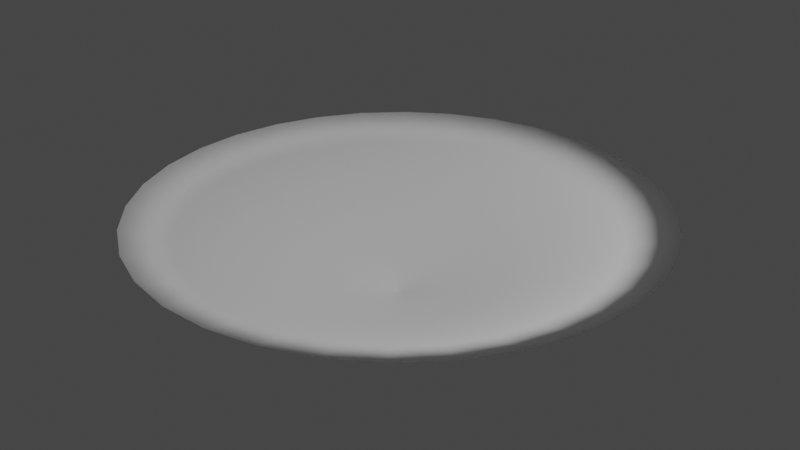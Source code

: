 # Source: aura1.blend  (saved by Blender 2.93.20; exported with 4.5.12 LTS)
import bpy
from mathutils import Matrix  # noqa: F401  (used for matrix-valued properties, if any)

bpy.ops.wm.read_factory_settings(use_empty=True)
scene = bpy.context.scene
scene.name = 'Scene'

# ---- collections
col_collection = bpy.data.collections.new('Collection'); scene.collection.children.link(col_collection)

# ---- world
world_world = bpy.data.worlds.new('World'); scene.world = world_world
world_world.use_nodes = True; world_world.node_tree.nodes.clear()
_N = world_world.node_tree.nodes; _L = world_world.node_tree.links
n0 = _N.new('ShaderNodeOutputWorld'); n0.name = 'World Output'; n0.location = (300, 300)
n1 = _N.new('ShaderNodeBackground'); n1.name = 'Background'; n1.location = (10, 300)
n1.inputs[0].default_value = (0.05088, 0.05088, 0.05088, 1.0)
_L.new(n1.outputs[0], n0.inputs[0])
n0.is_active_output = True
world_world.color = (0.05088, 0.05088, 0.05088)
world_world.use_sun_shadow = False
world_world.sun_shadow_jitter_overblur = 0.0

# ---- cameras
cam_camera = bpy.data.cameras.new('Camera')
cam_camera.clip_end = 100.0
cam_camera.ortho_scale = 7.314

# ---- lights
light_light = bpy.data.lights.new('Light', 'POINT')
light_light.transmission_factor = 0.0
light_light.energy = 1000.0
light_light.shadow_soft_size = 0.1
light_light.shadow_maximum_resolution = 0.006
light_light.use_absolute_resolution = True

# ---- meshes
me_circle = bpy.data.meshes.new('Circle')
me_circle.from_pydata([(0.0, 1.0, 0.03677), (-0.1951, 0.9808, 0.03677), (-0.3827, 0.9239, 0.03677), (-0.5556, 0.8315, 0.03677), (-0.7071, 0.7071, 0.03677), (-0.8315, 0.5556, 0.03677), (-0.9239, 0.3827, 0.03677), (-0.9808, 0.1951, 0.03677), (-1.0, -4.371e-08, 0.03677), (-0.9808, -0.1951, 0.03677), (-0.9239, -0.3827, 0.03677), (-0.8315, -0.5556, 0.03677), (-0.7071, -0.7071, 0.03677), (-0.5556, -0.8315, 0.03677), (-0.3827, -0.9239, 0.03677), (-0.1951, -0.9808, 0.03677), (8.742e-08, -1.0, 0.03677), (0.1951, -0.9808, 0.03677), (0.3827, -0.9239, 0.03677), (0.5556, -0.8315, 0.03677), (0.7071, -0.7071, 0.03677), (0.8315, -0.5556, 0.03677), (0.9239, -0.3827, 0.03677), (0.9808, -0.1951, 0.03677), (1.0, 1.192e-08, 0.03677), (0.9808, 0.1951, 0.03677), (0.9239, 0.3827, 0.03677), (0.8315, 0.5556, 0.03677), (0.7071, 0.7071, 0.03677), (0.5556, 0.8315, 0.03677), (0.3827, 0.9239, 0.03677), (0.1951, 0.9808, 0.03677), (0.0, 1.0, 0.03677), (-0.1951, 0.9808, 0.03677), (-0.3827, 0.9239, 0.03677), (-0.5556, 0.8315, 0.03677), (-0.7071, 0.7071, 0.03677), (-0.8315, 0.5556, 0.03677), (-0.9239, 0.3827, 0.03677), (-0.9808, 0.1951, 0.03677), (-1.0, -4.371e-08, 0.03677), (-0.9808, -0.1951, 0.03677), (-0.9239, -0.3827, 0.03677), (-0.8315, -0.5556, 0.03677), (-0.7071, -0.7071, 0.03677), (-0.5556, -0.8315, 0.03677), (-0.3827, -0.9239, 0.03677), (-0.1951, -0.9808, 0.03677), (8.742e-08, -1.0, 0.03677), (0.1951, -0.9808, 0.03677), (0.3827, -0.9239, 0.03677), (0.5556, -0.8315, 0.03677), (0.7071, -0.7071, 0.03677), (0.8315, -0.5556, 0.03677), (0.9239, -0.3827, 0.03677), (0.9808, -0.1951, 0.03677), (1.0, 1.192e-08, 0.03677), (0.9808, 0.1951, 0.03677), (0.9239, 0.3827, 0.03677), (0.8315, 0.5556, 0.03677), (0.7071, 0.7071, 0.03677), (0.5556, 0.8315, 0.03677), (0.3827, 0.9239, 0.03677), (0.1951, 0.9808, 0.03677), (0.0, 1.0, 0.03677), (-0.1951, 0.9808, 0.03677), (-0.3827, 0.9239, 0.03677), (-0.5556, 0.8315, 0.03677), (-0.7071, 0.7071, 0.03677), (-0.8315, 0.5556, 0.03677), (-0.9239, 0.3827, 0.03677), (-0.9808, 0.1951, 0.03677), (-1.0, -4.371e-08, 0.03677), (-0.9808, -0.1951, 0.03677), (-0.9239, -0.3827, 0.03677), (-0.8315, -0.5556, 0.03677), (-0.7071, -0.7071, 0.03677), (-0.5556, -0.8315, 0.03677), (-0.3827, -0.9239, 0.03677), (-0.1951, -0.9808, 0.03677), (8.742e-08, -1.0, 0.03677), (0.1951, -0.9808, 0.03677), (0.3827, -0.9239, 0.03677), (0.5556, -0.8315, 0.03677), (0.7071, -0.7071, 0.03677), (0.8315, -0.5556, 0.03677), (0.9239, -0.3827, 0.03677), (0.9808, -0.1951, 0.03677), (1.0, 1.192e-08, 0.03677), (0.9808, 0.1951, 0.03677), (0.9239, 0.3827, 0.03677), (0.8315, 0.5556, 0.03677), (0.7071, 0.7071, 0.03677), (0.5556, 0.8315, 0.03677), (0.3827, 0.9239, 0.03677), (0.1951, 0.9808, 0.03677), (-7.951e-09, 0.0, -0.3052), (-7.451e-09, 0.0, -0.3052), (-7.451e-09, 0.0, -0.3052), (-1.49e-08, 0.0, -0.3052), (-1.49e-08, 0.0, -0.3052), (-1.49e-08, 0.0, -0.3052), (-1.49e-08, -7.451e-09, -0.3052), (-1.49e-08, -7.451e-09, -0.3052), (-1.49e-08, -6.026e-09, -0.3052), (-1.49e-08, -7.451e-09, -0.3052), (-1.49e-08, -7.451e-09, -0.3052), (-1.49e-08, 0.0, -0.3052), (-1.49e-08, 0.0, -0.3052), (-1.49e-08, 0.0, -0.3052), (-7.451e-09, 0.0, -0.3052), (-7.451e-09, 0.0, -0.3052), (-7.951e-09, 0.0, -0.3052), (-7.451e-09, 0.0, -0.3052), (-7.451e-09, 0.0, -0.3052), (-1.49e-08, 0.0, -0.3052), (-1.49e-08, 0.0, -0.3052), (-1.49e-08, 0.0, -0.3052), (-1.49e-08, -7.451e-09, -0.3052), (-1.49e-08, -7.451e-09, -0.3052), (-1.49e-08, -6.026e-09, -0.3052), (-1.49e-08, -7.451e-09, -0.3052), (-1.49e-08, -7.451e-09, -0.3052), (-1.49e-08, 0.0, -0.3052), (-1.49e-08, 0.0, -0.3052), (-1.49e-08, 0.0, -0.3052), (-7.451e-09, 0.0, -0.3052), (-7.451e-09, 0.0, -0.3052), (0.2148, -0.08898, -0.2622), (0.228, -0.04536, -0.2622), (-0.228, -0.04536, -0.2622), (-0.2148, -0.08898, -0.2622), (0.2325, -1.852e-09, -0.2622), (-0.1933, -0.1292, -0.2622), (0.228, 0.04536, -0.2622), (-0.1644, -0.1644, -0.2622), (0.2148, 0.08898, -0.2622), (-0.1292, -0.1933, -0.2622), (0.1933, 0.1292, -0.2622), (-0.08898, -0.2148, -0.2622), (-6.102e-09, 0.2325, -0.2622), (-0.04536, 0.228, -0.2622), (0.1644, 0.1644, -0.2622), (-0.04536, -0.228, -0.2622), (-0.08898, 0.2148, -0.2622), (0.1292, 0.1933, -0.2622), (1.422e-08, -0.2325, -0.2622), (-0.1292, 0.1933, -0.2622), (0.08898, 0.2148, -0.2622), (0.04536, -0.228, -0.2622), (-0.1644, 0.1644, -0.2622), (0.04536, 0.228, -0.2622), (0.08898, -0.2148, -0.2622), (-0.1933, 0.1292, -0.2622), (0.1292, -0.1933, -0.2622), (-0.2148, 0.08898, -0.2622), (0.1644, -0.1644, -0.2622), (-0.228, 0.04536, -0.2622), (0.1933, -0.1292, -0.2622), (-0.2325, -1.479e-08, -0.2622), (0.3868, -0.07693, -0.2082), (-0.3643, -0.1509, -0.2082), (0.3944, 1.053e-09, -0.2082), (-0.3279, -0.2191, -0.2082), (0.3868, 0.07693, -0.2082), (-0.2788, -0.2788, -0.2082), (0.3643, 0.1509, -0.2082), (-0.2191, -0.3279, -0.2082), (0.3279, 0.2191, -0.2082), (-0.1509, -0.3643, -0.2082), (-0.07693, 0.3868, -0.2082), (0.2788, 0.2788, -0.2082), (-0.07693, -0.3868, -0.2082), (-0.1509, 0.3643, -0.2082), (0.2191, 0.3279, -0.2082), (2.966e-08, -0.3944, -0.2082), (-0.2191, 0.3279, -0.2082), (0.1509, 0.3643, -0.2082), (0.07693, -0.3868, -0.2082), (-0.2788, 0.2788, -0.2082), (0.07693, 0.3868, -0.2082), (0.1509, -0.3643, -0.2082), (-0.3279, 0.2191, -0.2082), (0.2191, -0.3279, -0.2082), (-0.3643, 0.1509, -0.2082), (0.2788, -0.2788, -0.2082), (-0.3868, 0.07693, -0.2082), (0.3279, -0.2191, -0.2082), (-0.3944, -2.089e-08, -0.2082), (0.3643, -0.1509, -0.2082), (-0.3868, -0.07693, -0.2082), (-4.816e-09, 0.3944, -0.2082), (0.6187, -0.1231, -0.1078), (-0.5828, -0.2414, -0.1078), (0.6309, 5.298e-09, -0.1078), (-0.5245, -0.3505, -0.1078), (0.6187, 0.1231, -0.1078), (-0.4461, -0.4461, -0.1078), (0.5828, 0.2414, -0.1078), (-0.3505, -0.5245, -0.1078), (0.5245, 0.3505, -0.1078), (-0.2414, -0.5828, -0.1078), (-0.1231, 0.6187, -0.1078), (0.4461, 0.4461, -0.1078), (-0.1231, -0.6187, -0.1078), (-0.2414, 0.5828, -0.1078), (0.3505, 0.5245, -0.1078), (5.222e-08, -0.6309, -0.1078), (-0.3505, 0.5245, -0.1078), (0.2414, 0.5828, -0.1078), (0.1231, -0.6187, -0.1078), (-0.4461, 0.4461, -0.1078), (0.1231, 0.6187, -0.1078), (0.2414, -0.5828, -0.1078), (-0.5245, 0.3505, -0.1078), (0.3505, -0.5245, -0.1078), (-0.5828, 0.2414, -0.1078), (0.4461, -0.4461, -0.1078), (-0.6187, 0.1231, -0.1078), (0.5245, -0.3505, -0.1078), (-0.6309, -2.98e-08, -0.1078), (0.5828, -0.2414, -0.1078), (-0.6187, -0.1231, -0.1078), (-2.935e-09, 0.6309, -0.1078), (0.7998, -0.1591, -0.02577), (-0.7534, -0.312, -0.02577), (0.8154, 8.612e-09, -0.02577), (-0.678, -0.453, -0.02577), (0.7998, 0.1591, -0.02577), (-0.5766, -0.5766, -0.02577), (0.7534, 0.312, -0.02577), (-0.453, -0.678, -0.02577), (0.678, 0.453, -0.02577), (-0.312, -0.7534, -0.02577), (-0.1591, 0.7998, -0.02577), (0.5766, 0.5766, -0.02577), (-0.1591, -0.7998, -0.02577), (-0.312, 0.7534, -0.02577), (0.453, 0.678, -0.02577), (6.982e-08, -0.8154, -0.02577), (-0.453, 0.678, -0.02577), (0.312, 0.7534, -0.02577), (0.1591, -0.7998, -0.02577), (-0.5766, 0.5766, -0.02577), (0.1591, 0.7998, -0.02577), (0.312, -0.7534, -0.02577), (-0.678, 0.453, -0.02577), (0.453, -0.678, -0.02577), (-0.7534, 0.312, -0.02577), (0.5766, -0.5766, -0.02577), (-0.7998, 0.1591, -0.02577), (0.678, -0.453, -0.02577), (-0.8154, -3.676e-08, -0.02577), (0.7534, -0.312, -0.02577), (-0.7998, -0.1591, -0.02577), (-1.468e-09, 0.8154, -0.02577)], [], [(25, 24, 56, 57), (12, 11, 43, 44), (26, 25, 57, 58), (13, 12, 44, 45), (27, 26, 58, 59), (14, 13, 45, 46), (1, 0, 32, 33), (28, 27, 59, 60), (15, 14, 46, 47), (2, 1, 33, 34), (29, 28, 60, 61), (16, 15, 47, 48), (3, 2, 34, 35), (30, 29, 61, 62), (17, 16, 48, 49), (4, 3, 35, 36), (31, 30, 62, 63), (18, 17, 49, 50), (5, 4, 36, 37), (0, 31, 63, 32), (19, 18, 50, 51), (6, 5, 37, 38), (20, 19, 51, 52), (7, 6, 38, 39), (21, 20, 52, 53), (8, 7, 39, 40), (22, 21, 53, 54), (9, 8, 40, 41), (23, 22, 54, 55), (10, 9, 41, 42), (24, 23, 55, 56), (11, 10, 42, 43), (52, 51, 83, 84), (39, 38, 70, 71), (53, 52, 84, 85), (40, 39, 71, 72), (54, 53, 85, 86), (41, 40, 72, 73), (55, 54, 86, 87), (42, 41, 73, 74), (56, 55, 87, 88), (43, 42, 74, 75), (57, 56, 88, 89), (44, 43, 75, 76), (58, 57, 89, 90), (45, 44, 76, 77), (59, 58, 90, 91), (46, 45, 77, 78), (33, 32, 64, 65), (60, 59, 91, 92), (47, 46, 78, 79), (34, 33, 65, 66), (61, 60, 92, 93), (48, 47, 79, 80), (35, 34, 66, 67), (62, 61, 93, 94), (49, 48, 80, 81), (36, 35, 67, 68), (63, 62, 94, 95), (50, 49, 81, 82), (37, 36, 68, 69), (32, 63, 95, 64), (51, 50, 82, 83), (38, 37, 69, 70), (129, 128, 118, 119), (131, 130, 105, 106), (132, 129, 119, 120), (133, 131, 106, 107), (134, 132, 120, 121), (135, 133, 107, 108), (136, 134, 121, 122), (137, 135, 108, 109), (138, 136, 122, 123), (139, 137, 109, 110), (141, 140, 96, 97), (142, 138, 123, 124), (143, 139, 110, 111), (144, 141, 97, 98), (145, 142, 124, 125), (146, 143, 111, 112), (147, 144, 98, 99), (148, 145, 125, 126), (149, 146, 112, 113), (150, 147, 99, 100), (151, 148, 126, 127), (152, 149, 113, 114), (153, 150, 100, 101), (140, 151, 127, 96), (154, 152, 114, 115), (155, 153, 101, 102), (156, 154, 115, 116), (157, 155, 102, 103), (158, 156, 116, 117), (159, 157, 103, 104), (128, 158, 117, 118), (130, 159, 104, 105), (190, 188, 159, 130), (189, 187, 158, 128), (188, 186, 157, 159), (187, 185, 156, 158), (186, 184, 155, 157), (185, 183, 154, 156), (184, 182, 153, 155), (183, 181, 152, 154), (191, 180, 151, 140), (182, 179, 150, 153), (181, 178, 149, 152), (180, 177, 148, 151), (179, 176, 147, 150), (178, 175, 146, 149), (177, 174, 145, 148), (176, 173, 144, 147), (175, 172, 143, 146), (174, 171, 142, 145), (173, 170, 141, 144), (172, 169, 139, 143), (171, 168, 138, 142), (170, 191, 140, 141), (169, 167, 137, 139), (168, 166, 136, 138), (167, 165, 135, 137), (166, 164, 134, 136), (165, 163, 133, 135), (164, 162, 132, 134), (163, 161, 131, 133), (162, 160, 129, 132), (161, 190, 130, 131), (160, 189, 128, 129), (192, 221, 189, 160), (193, 222, 190, 161), (194, 192, 160, 162), (195, 193, 161, 163), (196, 194, 162, 164), (197, 195, 163, 165), (198, 196, 164, 166), (199, 197, 165, 167), (200, 198, 166, 168), (201, 199, 167, 169), (202, 223, 191, 170), (203, 200, 168, 171), (204, 201, 169, 172), (205, 202, 170, 173), (206, 203, 171, 174), (207, 204, 172, 175), (208, 205, 173, 176), (209, 206, 174, 177), (210, 207, 175, 178), (211, 208, 176, 179), (212, 209, 177, 180), (213, 210, 178, 181), (214, 211, 179, 182), (223, 212, 180, 191), (215, 213, 181, 183), (216, 214, 182, 184), (217, 215, 183, 185), (218, 216, 184, 186), (219, 217, 185, 187), (220, 218, 186, 188), (221, 219, 187, 189), (222, 220, 188, 190), (254, 252, 220, 222), (253, 251, 219, 221), (252, 250, 218, 220), (251, 249, 217, 219), (250, 248, 216, 218), (249, 247, 215, 217), (248, 246, 214, 216), (247, 245, 213, 215), (255, 244, 212, 223), (246, 243, 211, 214), (245, 242, 210, 213), (244, 241, 209, 212), (243, 240, 208, 211), (242, 239, 207, 210), (241, 238, 206, 209), (240, 237, 205, 208), (239, 236, 204, 207), (238, 235, 203, 206), (237, 234, 202, 205), (236, 233, 201, 204), (235, 232, 200, 203), (234, 255, 223, 202), (233, 231, 199, 201), (232, 230, 198, 200), (231, 229, 197, 199), (230, 228, 196, 198), (229, 227, 195, 197), (228, 226, 194, 196), (227, 225, 193, 195), (226, 224, 192, 194), (225, 254, 222, 193), (224, 253, 221, 192), (87, 86, 253, 224), (74, 73, 254, 225), (88, 87, 224, 226), (75, 74, 225, 227), (89, 88, 226, 228), (76, 75, 227, 229), (90, 89, 228, 230), (77, 76, 229, 231), (91, 90, 230, 232), (78, 77, 231, 233), (65, 64, 255, 234), (92, 91, 232, 235), (79, 78, 233, 236), (66, 65, 234, 237), (93, 92, 235, 238), (80, 79, 236, 239), (67, 66, 237, 240), (94, 93, 238, 241), (81, 80, 239, 242), (68, 67, 240, 243), (95, 94, 241, 244), (82, 81, 242, 245), (69, 68, 243, 246), (64, 95, 244, 255), (83, 82, 245, 247), (70, 69, 246, 248), (84, 83, 247, 249), (71, 70, 248, 250), (85, 84, 249, 251), (72, 71, 250, 252), (86, 85, 251, 253), (73, 72, 252, 254)])
me_circle.polygons.foreach_set('use_smooth', [True] * 224)
_uv = me_circle.uv_layers.new(name='UVMap')
_uv.uv.foreach_set('vector', [0.4363, 0.9942, 0.4665, 0.9942, 0.4665, 0.9942, 0.4363, 0.9942, 0.8291, 0.9942, 0.8593, 0.9942, 0.8593, 0.9942, 0.8291, 0.9942, 0.4061, 0.9942, 0.4363, 0.9942, 0.4363, 0.9942, 0.4061, 0.9942, 0.7989, 0.9942, 0.8291, 0.9942, 0.8291, 0.9942, 0.7989, 0.9942, 0.3758, 0.9942, 0.4061, 0.9942, 0.4061, 0.9942, 0.3758, 0.9942, 0.7687, 0.9942, 0.7989, 0.9942, 0.7989, 0.9942, 0.7687, 0.9942, 0.1945, 0.9942, 0.2248, 0.9942, 0.2248, 0.9942, 0.1945, 0.9942, 0.3456, 0.9942, 0.3758, 0.9942, 0.3758, 0.9942, 0.3456, 0.9942, 0.7385, 0.9942, 0.7687, 0.9942, 0.7687, 0.9942, 0.7385, 0.9942, 0.1643, 0.9942, 0.1945, 0.9942, 0.1945, 0.9942, 0.1643, 0.9942, 0.3154, 0.9942, 0.3456, 0.9942, 0.3456, 0.9942, 0.3154, 0.9942, 0.7083, 0.9942, 0.7385, 0.9942, 0.7385, 0.9942, 0.7083, 0.9942, 0.1341, 0.9942, 0.1643, 0.9942, 0.1643, 0.9942, 0.1341, 0.9942, 0.2852, 0.9942, 0.3154, 0.9942, 0.3154, 0.9942, 0.2852, 0.9942, 0.678, 0.9942, 0.7083, 0.9942, 0.7083, 0.9942, 0.678, 0.9942, 0.1039, 0.9942, 0.1341, 0.9942, 0.1341, 0.9942, 0.1039, 0.9942, 0.255, 0.9942, 0.2852, 0.9942, 0.2852, 0.9942, 0.255, 0.9942, 0.6478, 0.9942, 0.678, 0.9942, 0.678, 0.9942, 0.6478, 0.9942, 0.07366, 0.9942, 0.1039, 0.9942, 0.1039, 0.9942, 0.07366, 0.9942, 0.2248, 0.9942, 0.255, 0.9942, 0.255, 0.9942, 0.2248, 0.9942, 0.6176, 0.9942, 0.6478, 0.9942, 0.6478, 0.9942, 0.6176, 0.9942, 0.04344, 0.9942, 0.07366, 0.9942, 0.07366, 0.9942, 0.04344, 0.9942, 0.5874, 0.9942, 0.6176, 0.9942, 0.6176, 0.9942, 0.5874, 0.9942, 0.01322, 0.9942, 0.04344, 0.9942, 0.04344, 0.9942, 0.01322, 0.9942, 0.5572, 0.9942, 0.5874, 0.9942, 0.5874, 0.9942, 0.5572, 0.9942, 0.95, 0.9942, 0.9802, 0.9942, 0.9802, 0.9942, 0.95, 0.9942, 0.5269, 0.9942, 0.5572, 0.9942, 0.5572, 0.9942, 0.5269, 0.9942, 0.9198, 0.9942, 0.95, 0.9942, 0.95, 0.9942, 0.9198, 0.9942, 0.4967, 0.9942, 0.5269, 0.9942, 0.5269, 0.9942, 0.4967, 0.9942, 0.8896, 0.9942, 0.9198, 0.9942, 0.9198, 0.9942, 0.8896, 0.9942, 0.4665, 0.9942, 0.4967, 0.9942, 0.4967, 0.9942, 0.4665, 0.9942, 0.8593, 0.9942, 0.8896, 0.9942, 0.8896, 0.9942, 0.8593, 0.9942, 0.5874, 0.9942, 0.6176, 0.9942, 0.6176, 0.9942, 0.5874, 0.9942, 0.01322, 0.9942, 0.04344, 0.9942, 0.04344, 0.9942, 0.01322, 0.9942, 0.5572, 0.9942, 0.5874, 0.9942, 0.5874, 0.9942, 0.5572, 0.9942, 0.95, 0.9942, 0.9802, 0.9942, 0.9802, 0.9942, 0.95, 0.9942, 0.5269, 0.9942, 0.5572, 0.9942, 0.5572, 0.9942, 0.5269, 0.9942, 0.9198, 0.9942, 0.95, 0.9942, 0.95, 0.9942, 0.9198, 0.9942, 0.4967, 0.9942, 0.5269, 0.9942, 0.5269, 0.9942, 0.4967, 0.9942, 0.8896, 0.9942, 0.9198, 0.9942, 0.9198, 0.9942, 0.8896, 0.9942, 0.4665, 0.9942, 0.4967, 0.9942, 0.4967, 0.9942, 0.4665, 0.9942, 0.8593, 0.9942, 0.8896, 0.9942, 0.8896, 0.9942, 0.8593, 0.9942, 0.4363, 0.9942, 0.4665, 0.9942, 0.4665, 0.9942, 0.4363, 0.9942, 0.8291, 0.9942, 0.8593, 0.9942, 0.8593, 0.9942, 0.8291, 0.9942, 0.4061, 0.9942, 0.4363, 0.9942, 0.4363, 0.9942, 0.4061, 0.9942, 0.7989, 0.9942, 0.8291, 0.9942, 0.8291, 0.9942, 0.7989, 0.9942, 0.3758, 0.9942, 0.4061, 0.9942, 0.4061, 0.9942, 0.3758, 0.9942, 0.7687, 0.9942, 0.7989, 0.9942, 0.7989, 0.9942, 0.7687, 0.9942, 0.1945, 0.9942, 0.2248, 0.9942, 0.2248, 0.9942, 0.1945, 0.9942, 0.3456, 0.9942, 0.3758, 0.9942, 0.3758, 0.9942, 0.3456, 0.9942, 0.7385, 0.9942, 0.7687, 0.9942, 0.7687, 0.9942, 0.7385, 0.9942, 0.1643, 0.9942, 0.1945, 0.9942, 0.1945, 0.9942, 0.1643, 0.9942, 0.3154, 0.9942, 0.3456, 0.9942, 0.3456, 0.9942, 0.3154, 0.9942, 0.7083, 0.9942, 0.7385, 0.9942, 0.7385, 0.9942, 0.7083, 0.9942, 0.1341, 0.9942, 0.1643, 0.9942, 0.1643, 0.9942, 0.1341, 0.9942, 0.2852, 0.9942, 0.3154, 0.9942, 0.3154, 0.9942, 0.2852, 0.9942, 0.678, 0.9942, 0.7083, 0.9942, 0.7083, 0.9942, 0.678, 0.9942, 0.1039, 0.9942, 0.1341, 0.9942, 0.1341, 0.9942, 0.1039, 0.9942, 0.255, 0.9942, 0.2852, 0.9942, 0.2852, 0.9942, 0.255, 0.9942, 0.6478, 0.9942, 0.678, 0.9942, 0.678, 0.9942, 0.6478, 0.9942, 0.07366, 0.9942, 0.1039, 0.9942, 0.1039, 0.9942, 0.07366, 0.9942, 0.2248, 0.9942, 0.255, 0.9942, 0.255, 0.9942, 0.2248, 0.9942, 0.6176, 0.9942, 0.6478, 0.9942, 0.6478, 0.9942, 0.6176, 0.9942, 0.04344, 0.9942, 0.07366, 0.9942, 0.07366, 0.9942, 0.04344, 0.9942, 0.4967, 0.7276, 0.5269, 0.7276, 0.5269, 0.6469, 0.4967, 0.6469, 0.8896, 0.7276, 0.9198, 0.7276, 0.9198, 0.6469, 0.8896, 0.6469, 0.4665, 0.7276, 0.4967, 0.7276, 0.4967, 0.6469, 0.4665, 0.6469, 0.8593, 0.7276, 0.8896, 0.7276, 0.8896, 0.6469, 0.8593, 0.6469, 0.4363, 0.7276, 0.4665, 0.7276, 0.4665, 0.6469, 0.4363, 0.6469, 0.8291, 0.7276, 0.8593, 0.7276, 0.8593, 0.6469, 0.8291, 0.6469, 0.4061, 0.7276, 0.4363, 0.7276, 0.4363, 0.6469, 0.4061, 0.6469, 0.7989, 0.7276, 0.8291, 0.7276, 0.8291, 0.6469, 0.7989, 0.6469, 0.3758, 0.7276, 0.4061, 0.7276, 0.4061, 0.6469, 0.3758, 0.6469, 0.7687, 0.7276, 0.7989, 0.7276, 0.7989, 0.6469, 0.7687, 0.6469, 0.1945, 0.7276, 0.2248, 0.7276, 0.2248, 0.6469, 0.1945, 0.6469, 0.3456, 0.7276, 0.3758, 0.7276, 0.3758, 0.6469, 0.3456, 0.6469, 0.7385, 0.7276, 0.7687, 0.7276, 0.7687, 0.6469, 0.7385, 0.6469, 0.1643, 0.7276, 0.1945, 0.7276, 0.1945, 0.6469, 0.1643, 0.6469, 0.3154, 0.7276, 0.3456, 0.7276, 0.3456, 0.6469, 0.3154, 0.6469, 0.7083, 0.7276, 0.7385, 0.7276, 0.7385, 0.6469, 0.7083, 0.6469, 0.1341, 0.7276, 0.1643, 0.7276, 0.1643, 0.6469, 0.1341, 0.6469, 0.2852, 0.7276, 0.3154, 0.7276, 0.3154, 0.6469, 0.2852, 0.6469, 0.678, 0.7276, 0.7083, 0.7276, 0.7083, 0.6469, 0.678, 0.6469, 0.1039, 0.7276, 0.1341, 0.7276, 0.1341, 0.6469, 0.1039, 0.6469, 0.255, 0.7276, 0.2852, 0.7276, 0.2852, 0.6469, 0.255, 0.6469, 0.6478, 0.7276, 0.678, 0.7276, 0.678, 0.6469, 0.6478, 0.6469, 0.07366, 0.7276, 0.1039, 0.7276, 0.1039, 0.6469, 0.07366, 0.6469, 0.2248, 0.7276, 0.255, 0.7276, 0.255, 0.6469, 0.2248, 0.6469, 0.6176, 0.7276, 0.6478, 0.7276, 0.6478, 0.6469, 0.6176, 0.6469, 0.04344, 0.7276, 0.07366, 0.7276, 0.07366, 0.6469, 0.04344, 0.6469, 0.5874, 0.7276, 0.6176, 0.7276, 0.6176, 0.6469, 0.5874, 0.6469, 0.01322, 0.7276, 0.04344, 0.7276, 0.04344, 0.6469, 0.01322, 0.6469, 0.5572, 0.7276, 0.5874, 0.7276, 0.5874, 0.6469, 0.5572, 0.6469, 0.95, 0.7276, 0.9802, 0.7276, 0.9802, 0.6469, 0.95, 0.6469, 0.5269, 0.7276, 0.5572, 0.7276, 0.5572, 0.6469, 0.5269, 0.6469, 0.9198, 0.7276, 0.95, 0.7276, 0.95, 0.6469, 0.9198, 0.6469, 0.9198, 0.7838, 0.95, 0.7838, 0.95, 0.7276, 0.9198, 0.7276, 0.5269, 0.7838, 0.5572, 0.7838, 0.5572, 0.7276, 0.5269, 0.7276, 0.95, 0.7838, 0.9802, 0.7838, 0.9802, 0.7276, 0.95, 0.7276, 0.5572, 0.7838, 0.5874, 0.7838, 0.5874, 0.7276, 0.5572, 0.7276, 0.01322, 0.7838, 0.04344, 0.7838, 0.04344, 0.7276, 0.01322, 0.7276, 0.5874, 0.7838, 0.6176, 0.7838, 0.6176, 0.7276, 0.5874, 0.7276, 0.04344, 0.7838, 0.07366, 0.7838, 0.07366, 0.7276, 0.04344, 0.7276, 0.6176, 0.7838, 0.6478, 0.7838, 0.6478, 0.7276, 0.6176, 0.7276, 0.2248, 0.7838, 0.255, 0.7838, 0.255, 0.7276, 0.2248, 0.7276, 0.07366, 0.7838, 0.1039, 0.7838, 0.1039, 0.7276, 0.07366, 0.7276, 0.6478, 0.7838, 0.678, 0.7838, 0.678, 0.7276, 0.6478, 0.7276, 0.255, 0.7838, 0.2852, 0.7838, 0.2852, 0.7276, 0.255, 0.7276, 0.1039, 0.7838, 0.1341, 0.7838, 0.1341, 0.7276, 0.1039, 0.7276, 0.678, 0.7838, 0.7083, 0.7838, 0.7083, 0.7276, 0.678, 0.7276, 0.2852, 0.7838, 0.3154, 0.7838, 0.3154, 0.7276, 0.2852, 0.7276, 0.1341, 0.7838, 0.1643, 0.7838, 0.1643, 0.7276, 0.1341, 0.7276, 0.7083, 0.7838, 0.7385, 0.7838, 0.7385, 0.7276, 0.7083, 0.7276, 0.3154, 0.7838, 0.3456, 0.7838, 0.3456, 0.7276, 0.3154, 0.7276, 0.1643, 0.7838, 0.1945, 0.7838, 0.1945, 0.7276, 0.1643, 0.7276, 0.7385, 0.7838, 0.7687, 0.7838, 0.7687, 0.7276, 0.7385, 0.7276, 0.3456, 0.7838, 0.3758, 0.7838, 0.3758, 0.7276, 0.3456, 0.7276, 0.1945, 0.7838, 0.2248, 0.7838, 0.2248, 0.7276, 0.1945, 0.7276, 0.7687, 0.7838, 0.7989, 0.7838, 0.7989, 0.7276, 0.7687, 0.7276, 0.3758, 0.7838, 0.4061, 0.7838, 0.4061, 0.7276, 0.3758, 0.7276, 0.7989, 0.7838, 0.8291, 0.7838, 0.8291, 0.7276, 0.7989, 0.7276, 0.4061, 0.7838, 0.4363, 0.7838, 0.4363, 0.7276, 0.4061, 0.7276, 0.8291, 0.7838, 0.8593, 0.7838, 0.8593, 0.7276, 0.8291, 0.7276, 0.4363, 0.7838, 0.4665, 0.7838, 0.4665, 0.7276, 0.4363, 0.7276, 0.8593, 0.7838, 0.8896, 0.7838, 0.8896, 0.7276, 0.8593, 0.7276, 0.4665, 0.7838, 0.4967, 0.7838, 0.4967, 0.7276, 0.4665, 0.7276, 0.8896, 0.7838, 0.9198, 0.7838, 0.9198, 0.7276, 0.8896, 0.7276, 0.4967, 0.7838, 0.5269, 0.7838, 0.5269, 0.7276, 0.4967, 0.7276, 0.4967, 0.866, 0.5269, 0.866, 0.5269, 0.7838, 0.4967, 0.7838, 0.8896, 0.866, 0.9198, 0.866, 0.9198, 0.7838, 0.8896, 0.7838, 0.4665, 0.866, 0.4967, 0.866, 0.4967, 0.7838, 0.4665, 0.7838, 0.8593, 0.866, 0.8896, 0.866, 0.8896, 0.7838, 0.8593, 0.7838, 0.4363, 0.866, 0.4665, 0.866, 0.4665, 0.7838, 0.4363, 0.7838, 0.8291, 0.866, 0.8593, 0.866, 0.8593, 0.7838, 0.8291, 0.7838, 0.4061, 0.866, 0.4363, 0.866, 0.4363, 0.7838, 0.4061, 0.7838, 0.7989, 0.866, 0.8291, 0.866, 0.8291, 0.7838, 0.7989, 0.7838, 0.3758, 0.866, 0.4061, 0.866, 0.4061, 0.7838, 0.3758, 0.7838, 0.7687, 0.866, 0.7989, 0.866, 0.7989, 0.7838, 0.7687, 0.7838, 0.1945, 0.866, 0.2248, 0.866, 0.2248, 0.7838, 0.1945, 0.7838, 0.3456, 0.866, 0.3758, 0.866, 0.3758, 0.7838, 0.3456, 0.7838, 0.7385, 0.866, 0.7687, 0.866, 0.7687, 0.7838, 0.7385, 0.7838, 0.1643, 0.866, 0.1945, 0.866, 0.1945, 0.7838, 0.1643, 0.7838, 0.3154, 0.866, 0.3456, 0.866, 0.3456, 0.7838, 0.3154, 0.7838, 0.7083, 0.866, 0.7385, 0.866, 0.7385, 0.7838, 0.7083, 0.7838, 0.1341, 0.866, 0.1643, 0.866, 0.1643, 0.7838, 0.1341, 0.7838, 0.2852, 0.866, 0.3154, 0.866, 0.3154, 0.7838, 0.2852, 0.7838, 0.678, 0.866, 0.7083, 0.866, 0.7083, 0.7838, 0.678, 0.7838, 0.1039, 0.866, 0.1341, 0.866, 0.1341, 0.7838, 0.1039, 0.7838, 0.255, 0.866, 0.2852, 0.866, 0.2852, 0.7838, 0.255, 0.7838, 0.6478, 0.866, 0.678, 0.866, 0.678, 0.7838, 0.6478, 0.7838, 0.07366, 0.866, 0.1039, 0.866, 0.1039, 0.7838, 0.07366, 0.7838, 0.2248, 0.866, 0.255, 0.866, 0.255, 0.7838, 0.2248, 0.7838, 0.6176, 0.866, 0.6478, 0.866, 0.6478, 0.7838, 0.6176, 0.7838, 0.04344, 0.866, 0.07366, 0.866, 0.07366, 0.7838, 0.04344, 0.7838, 0.5874, 0.866, 0.6176, 0.866, 0.6176, 0.7838, 0.5874, 0.7838, 0.01322, 0.866, 0.04344, 0.866, 0.04344, 0.7838, 0.01322, 0.7838, 0.5572, 0.866, 0.5874, 0.866, 0.5874, 0.7838, 0.5572, 0.7838, 0.95, 0.866, 0.9802, 0.866, 0.9802, 0.7838, 0.95, 0.7838, 0.5269, 0.866, 0.5572, 0.866, 0.5572, 0.7838, 0.5269, 0.7838, 0.9198, 0.866, 0.95, 0.866, 0.95, 0.7838, 0.9198, 0.7838, 0.9198, 0.9301, 0.95, 0.9301, 0.95, 0.866, 0.9198, 0.866, 0.5269, 0.9301, 0.5572, 0.9301, 0.5572, 0.866, 0.5269, 0.866, 0.95, 0.9301, 0.9802, 0.9301, 0.9802, 0.866, 0.95, 0.866, 0.5572, 0.9301, 0.5874, 0.9301, 0.5874, 0.866, 0.5572, 0.866, 0.01322, 0.9301, 0.04344, 0.9301, 0.04344, 0.866, 0.01322, 0.866, 0.5874, 0.9301, 0.6176, 0.9301, 0.6176, 0.866, 0.5874, 0.866, 0.04344, 0.9301, 0.07366, 0.9301, 0.07366, 0.866, 0.04344, 0.866, 0.6176, 0.9301, 0.6478, 0.9301, 0.6478, 0.866, 0.6176, 0.866, 0.2248, 0.9301, 0.255, 0.9301, 0.255, 0.866, 0.2248, 0.866, 0.07366, 0.9301, 0.1039, 0.9301, 0.1039, 0.866, 0.07366, 0.866, 0.6478, 0.9301, 0.678, 0.9301, 0.678, 0.866, 0.6478, 0.866, 0.255, 0.9301, 0.2852, 0.9301, 0.2852, 0.866, 0.255, 0.866, 0.1039, 0.9301, 0.1341, 0.9301, 0.1341, 0.866, 0.1039, 0.866, 0.678, 0.9301, 0.7083, 0.9301, 0.7083, 0.866, 0.678, 0.866, 0.2852, 0.9301, 0.3154, 0.9301, 0.3154, 0.866, 0.2852, 0.866, 0.1341, 0.9301, 0.1643, 0.9301, 0.1643, 0.866, 0.1341, 0.866, 0.7083, 0.9301, 0.7385, 0.9301, 0.7385, 0.866, 0.7083, 0.866, 0.3154, 0.9301, 0.3456, 0.9301, 0.3456, 0.866, 0.3154, 0.866, 0.1643, 0.9301, 0.1945, 0.9301, 0.1945, 0.866, 0.1643, 0.866, 0.7385, 0.9301, 0.7687, 0.9301, 0.7687, 0.866, 0.7385, 0.866, 0.3456, 0.9301, 0.3758, 0.9301, 0.3758, 0.866, 0.3456, 0.866, 0.1945, 0.9301, 0.2248, 0.9301, 0.2248, 0.866, 0.1945, 0.866, 0.7687, 0.9301, 0.7989, 0.9301, 0.7989, 0.866, 0.7687, 0.866, 0.3758, 0.9301, 0.4061, 0.9301, 0.4061, 0.866, 0.3758, 0.866, 0.7989, 0.9301, 0.8291, 0.9301, 0.8291, 0.866, 0.7989, 0.866, 0.4061, 0.9301, 0.4363, 0.9301, 0.4363, 0.866, 0.4061, 0.866, 0.8291, 0.9301, 0.8593, 0.9301, 0.8593, 0.866, 0.8291, 0.866, 0.4363, 0.9301, 0.4665, 0.9301, 0.4665, 0.866, 0.4363, 0.866, 0.8593, 0.9301, 0.8896, 0.9301, 0.8896, 0.866, 0.8593, 0.866, 0.4665, 0.9301, 0.4967, 0.9301, 0.4967, 0.866, 0.4665, 0.866, 0.8896, 0.9301, 0.9198, 0.9301, 0.9198, 0.866, 0.8896, 0.866, 0.4967, 0.9301, 0.5269, 0.9301, 0.5269, 0.866, 0.4967, 0.866, 0.4967, 0.9942, 0.5269, 0.9942, 0.5269, 0.9301, 0.4967, 0.9301, 0.8896, 0.9942, 0.9198, 0.9942, 0.9198, 0.9301, 0.8896, 0.9301, 0.4665, 0.9942, 0.4967, 0.9942, 0.4967, 0.9301, 0.4665, 0.9301, 0.8593, 0.9942, 0.8896, 0.9942, 0.8896, 0.9301, 0.8593, 0.9301, 0.4363, 0.9942, 0.4665, 0.9942, 0.4665, 0.9301, 0.4363, 0.9301, 0.8291, 0.9942, 0.8593, 0.9942, 0.8593, 0.9301, 0.8291, 0.9301, 0.4061, 0.9942, 0.4363, 0.9942, 0.4363, 0.9301, 0.4061, 0.9301, 0.7989, 0.9942, 0.8291, 0.9942, 0.8291, 0.9301, 0.7989, 0.9301, 0.3758, 0.9942, 0.4061, 0.9942, 0.4061, 0.9301, 0.3758, 0.9301, 0.7687, 0.9942, 0.7989, 0.9942, 0.7989, 0.9301, 0.7687, 0.9301, 0.1945, 0.9942, 0.2248, 0.9942, 0.2248, 0.9301, 0.1945, 0.9301, 0.3456, 0.9942, 0.3758, 0.9942, 0.3758, 0.9301, 0.3456, 0.9301, 0.7385, 0.9942, 0.7687, 0.9942, 0.7687, 0.9301, 0.7385, 0.9301, 0.1643, 0.9942, 0.1945, 0.9942, 0.1945, 0.9301, 0.1643, 0.9301, 0.3154, 0.9942, 0.3456, 0.9942, 0.3456, 0.9301, 0.3154, 0.9301, 0.7083, 0.9942, 0.7385, 0.9942, 0.7385, 0.9301, 0.7083, 0.9301, 0.1341, 0.9942, 0.1643, 0.9942, 0.1643, 0.9301, 0.1341, 0.9301, 0.2852, 0.9942, 0.3154, 0.9942, 0.3154, 0.9301, 0.2852, 0.9301, 0.678, 0.9942, 0.7083, 0.9942, 0.7083, 0.9301, 0.678, 0.9301, 0.1039, 0.9942, 0.1341, 0.9942, 0.1341, 0.9301, 0.1039, 0.9301, 0.255, 0.9942, 0.2852, 0.9942, 0.2852, 0.9301, 0.255, 0.9301, 0.6478, 0.9942, 0.678, 0.9942, 0.678, 0.9301, 0.6478, 0.9301, 0.07366, 0.9942, 0.1039, 0.9942, 0.1039, 0.9301, 0.07366, 0.9301, 0.2248, 0.9942, 0.255, 0.9942, 0.255, 0.9301, 0.2248, 0.9301, 0.6176, 0.9942, 0.6478, 0.9942, 0.6478, 0.9301, 0.6176, 0.9301, 0.04344, 0.9942, 0.07366, 0.9942, 0.07366, 0.9301, 0.04344, 0.9301, 0.5874, 0.9942, 0.6176, 0.9942, 0.6176, 0.9301, 0.5874, 0.9301, 0.01322, 0.9942, 0.04344, 0.9942, 0.04344, 0.9301, 0.01322, 0.9301, 0.5572, 0.9942, 0.5874, 0.9942, 0.5874, 0.9301, 0.5572, 0.9301, 0.95, 0.9942, 0.9802, 0.9942, 0.9802, 0.9301, 0.95, 0.9301, 0.5269, 0.9942, 0.5572, 0.9942, 0.5572, 0.9301, 0.5269, 0.9301, 0.9198, 0.9942, 0.95, 0.9942, 0.95, 0.9301, 0.9198, 0.9301])
me_circle.use_remesh_fix_poles = True
me_circle.use_remesh_preserve_attributes = False
me_circle.update()

# ---- objects
ob_light = bpy.data.objects.new('Light', light_light)
ob_camera = bpy.data.objects.new('Camera', cam_camera)
ob_circle = bpy.data.objects.new('Circle', me_circle)

# ---- transforms, parenting, visibility, modifiers, constraints
ob_light.location = (4.076, 1.005, 5.904)
ob_light.rotation_euler = (0.6503, 0.05522, 1.866)
ob_light.lock_rotations_4d = False
ob_light.empty_display_type = 'ARROWS'
ob_light.color = (0.0, 0.0, 0.0, 0.0)
ob_light.lineart.crease_threshold = 0.0
ob_camera.location = (7.359, -6.926, 4.958)
ob_camera.rotation_euler = (1.109, 0.0, 0.8149)
ob_camera.lock_rotations_4d = False
ob_camera.empty_display_type = 'ARROWS'
ob_camera.color = (0.0, 0.0, 0.0, 0.0)
ob_camera.display_type = 'WIRE'
ob_camera.lineart.crease_threshold = 0.0
ob_circle.location = (0.0, 0.0, 0.0)
ob_circle.scale = (2.782, 2.782, 2.782)

# ---- collection membership
col_collection.objects.link(ob_light)
col_collection.objects.link(ob_camera)
col_collection.objects.link(ob_circle)

# ---- scene / render settings (as saved in the file)
scene.camera = ob_camera
scene.frame_start = 1; scene.frame_end = 250; scene.frame_set(1)
scene.render.engine = 'BLENDER_EEVEE_NEXT'
scene.cycles.use_denoising = False
scene.cycles.samples = 128
scene.cycles.sampling_pattern = 'TABULATED_SOBOL'
scene.cycles.use_adaptive_sampling = False
scene.cycles.use_light_tree = False
scene.view_settings.view_transform = 'Filmic'
bpy.context.view_layer.update()
